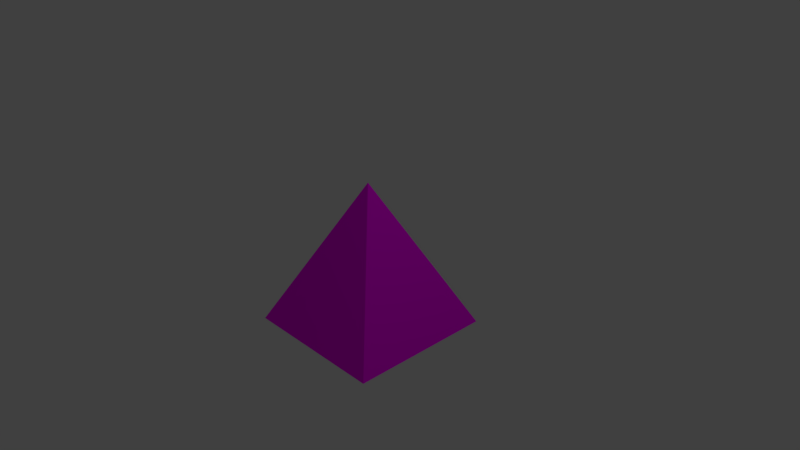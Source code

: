 # Source: TestPyramid.blend  (saved by Blender 2.78.0; exported with 4.5.12 LTS)
import bpy
from mathutils import Matrix  # noqa: F401  (used for matrix-valued properties, if any)

bpy.ops.wm.read_factory_settings(use_empty=True)
scene = bpy.context.scene
scene.name = 'Scene'

# ---- collections
col_collection_1 = bpy.data.collections.new('Collection 1'); scene.collection.children.link(col_collection_1)

# ---- images (referenced by path relative to the original .blend; pixels are not part of the script)
import os
ASSET_DIR = os.environ.get("B2B_ASSET_DIR", "")  # directory of the original .blend (textures are referenced by path, not embedded)
HERE = os.path.dirname(os.path.abspath(__file__))  # packed textures are extracted next to this script under _unpacked/

def load_image(name, relpath, width, height, colorspace="sRGB"):
    """Load a texture the original file referenced (path relative to the .blend, or extracted next to this script)."""
    p = next((c for c in (os.path.join(HERE, relpath), os.path.join(ASSET_DIR, relpath)) if relpath and os.path.exists(c)), "")
    if p:
        img = bpy.data.images.load(p, check_existing=True)
        img.name = name
    else:  # same state as the original file: an image datablock whose file is absent (Cycles renders it pink)
        img = bpy.data.images.new(name, width, height)
        img.source = "FILE"
        img.filepath = "//" + (relpath or name)
    img.colorspace_settings.name = colorspace
    return img
img_pyramiduv_png = load_image('PyramidUV.png', 'PyramidUV.png', 1024, 1024, 'sRGB')

# ---- materials (node trees are filled in below, after node groups)
mat_material = bpy.data.materials.new('Material')
mat_material.alpha_threshold = 0.0
mat_material.roughness = 0.5
mat_material.line_color = (0.0, 0.0, 0.0, 1.0)

# ---- material node trees
mat_material.use_nodes = True; mat_material.node_tree.nodes.clear()
_N = mat_material.node_tree.nodes; _L = mat_material.node_tree.links
n0 = _N.new('ShaderNodeOutputMaterial'); n0.name = 'Material Output'; n0.location = (300, 300)
n1 = _N.new('ShaderNodeBsdfDiffuse'); n1.name = 'Diffuse BSDF'; n1.location = (10, 300)
n2 = _N.new('ShaderNodeTexImage'); n2.name = 'Image Texture'; n2.location = (-200, 260)
n2.width = 140
n2.image = img_pyramiduv_png
_L.new(n1.outputs[0], n0.inputs[0])
_L.new(n2.outputs[0], n1.inputs[0])
n0.is_active_output = True

# ---- world
world_world = bpy.data.worlds.new('World'); scene.world = world_world
world_world.color = (0.05088, 0.05088, 0.05088)
world_world.use_sun_shadow = False
world_world.sun_shadow_jitter_overblur = 0.0
world_world.cycles.sampling_method = 'MANUAL'

# ---- cameras
cam_camera = bpy.data.cameras.new('Camera')
cam_camera.clip_end = 100.0
cam_camera.lens = 35.0
cam_camera.sensor_width = 32.0
cam_camera.sensor_height = 18.0
cam_camera.ortho_scale = 7.314
cam_camera.dof.focus_distance = 0.0

# ---- lights
light_lamp = bpy.data.lights.new('Lamp', 'POINT')
light_lamp.transmission_factor = 0.0
light_lamp.cutoff_distance = 30.0
light_lamp.energy = 100.0
light_lamp.shadow_buffer_clip_start = 1.001
light_lamp.shadow_soft_size = 0.1
light_lamp.shadow_maximum_resolution = 0.006
light_lamp.use_absolute_resolution = True

# ---- meshes
me_cube = bpy.data.meshes.new('Cube')
me_cube.from_pydata([(1.0, 1.0, -1.0), (1.0, -1.0, -1.0), (-1.0, -1.0, -1.0), (-1.0, 1.0, -1.0), (-1.192e-07, -2.384e-07, 1.0)], [], [(0, 1, 2, 3), (0, 4, 1), (1, 4, 2), (2, 4, 3), (4, 0, 3)])
_uv = me_cube.uv_layers.new(name='UVMap')
_uv.uv.foreach_set('vector', [0.9998, 0.3537, 0.6463, 0.3537, 0.6463, 0.0001849, 0.9998, 0.000185, 0.3537, 0.5585, 0.1769, 0.9537, 0.0001849, 0.5585, 0.7075, 0.5585, 0.5308, 0.9537, 0.3541, 0.5585, 0.0001849, 0.3513, 0.3229, 0.06268, 0.3229, 0.4956, 0.3233, 0.4956, 0.3233, 0.06268, 0.6459, 0.207])
me_cube.materials.append(mat_material)
me_cube.use_remesh_preserve_volume = False
me_cube.use_remesh_preserve_attributes = False
me_cube.use_mirror_vertex_groups = False
me_cube.update()

# ---- objects
ob_cube = bpy.data.objects.new('Cube', me_cube)
ob_lamp = bpy.data.objects.new('Lamp', light_lamp)
ob_camera = bpy.data.objects.new('Camera', cam_camera)

# ---- transforms, parenting, visibility, modifiers, constraints
ob_cube.location = (0.0, 0.0, 0.0)
ob_cube.lock_rotations_4d = False
ob_cube.empty_display_type = 'ARROWS'
ob_cube.lineart.crease_threshold = 0.0
ob_lamp.location = (4.076, 1.005, 5.904)
ob_lamp.rotation_euler = (0.6503, 0.05522, 1.866)
ob_lamp.lock_rotations_4d = False
ob_lamp.empty_display_type = 'ARROWS'
ob_lamp.color = (0.0, 0.0, 0.0, 0.0)
ob_lamp.lineart.crease_threshold = 0.0
ob_camera.location = (7.481, -6.508, 5.344)
ob_camera.rotation_euler = (1.109, 0.0, 0.8149)
ob_camera.lock_rotations_4d = False
ob_camera.empty_display_type = 'ARROWS'
ob_camera.color = (0.0, 0.0, 0.0, 0.0)
ob_camera.display_type = 'WIRE'
ob_camera.lineart.crease_threshold = 0.0

# ---- collection membership
col_collection_1.objects.link(ob_cube)
col_collection_1.objects.link(ob_lamp)
col_collection_1.objects.link(ob_camera)

# ---- scene / render settings (as saved in the file)
scene.camera = ob_camera
scene.frame_start = 1; scene.frame_end = 250; scene.frame_set(1)
scene.render.engine = 'CYCLES'
scene.render.resolution_x = 1280
scene.render.resolution_y = 720
scene.render.fps = 30
scene.render.fps_base = 1.001
scene.render.dither_intensity = 0.0
scene.cycles.use_denoising = False
scene.cycles.samples = 128
scene.cycles.sampling_pattern = 'TABULATED_SOBOL'
scene.cycles.light_sampling_threshold = 0.0
scene.cycles.use_adaptive_sampling = False
scene.cycles.use_light_tree = False
scene.cycles.blur_glossy = 0.0
scene.cycles.sample_clamp_indirect = 0.0
scene.view_settings.view_transform = 'Standard'
bpy.context.view_layer.update()
